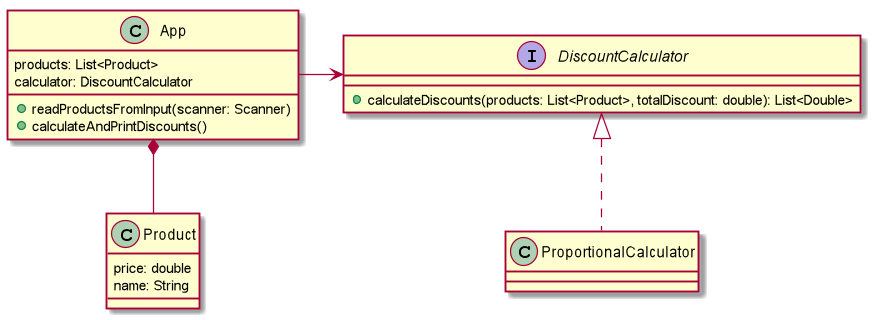

The diagram above was rendered by PlantUML. Its source (embedded in the PNG):
@startuml

class Product {
    price: double
    name: String
}

interface DiscountCalculator {
    +calculateDiscounts(products: List<Product>, totalDiscount: double): List<Double>
}
class App {
    products: List<Product>
    calculator: DiscountCalculator
    +readProductsFromInput(scanner: Scanner)
    +calculateAndPrintDiscounts()
}

class ProportionalCalculator

DiscountCalculator <|.. ProportionalCalculator
App -> DiscountCalculator
App *-- Product


@enduml